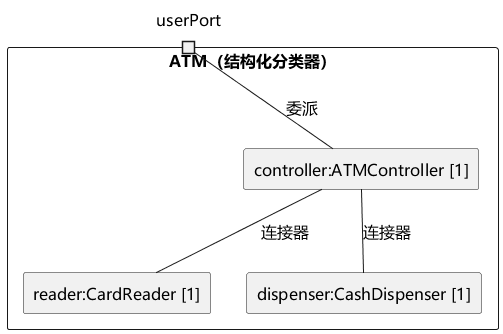

The diagram above was rendered by PlantUML. Its source (embedded in the PNG):
@startuml
skinparam defaultFontName Microsoft YaHei
skinparam defaultFontSize 16
skinparam shadowing false
skinparam classAttributeIconSize 0
skinparam backgroundColor white
rectangle "ATM（结构化分类器）" {
 portin userPort
 rectangle "controller:ATMController [1]" as C
 rectangle "reader:CardReader [1]" as R
 rectangle "dispenser:CashDispenser [1]" as D
 userPort -- C : 委派
 C -- R : 连接器
 C -- D : 连接器
}
@enduml